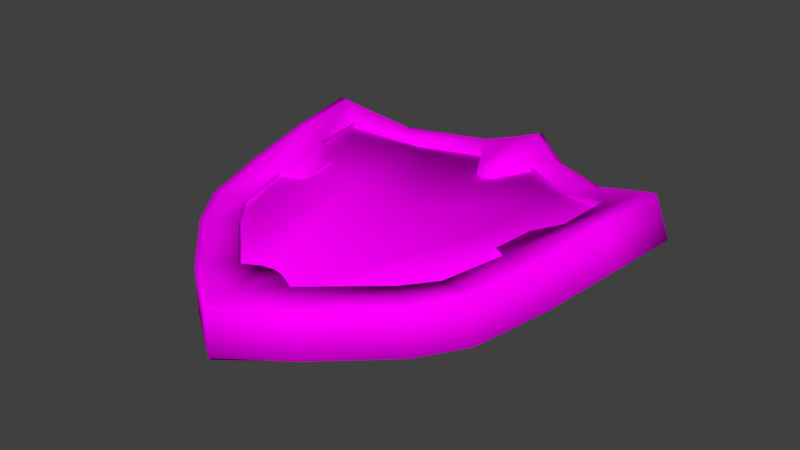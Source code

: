 # Source: shield.blend  (saved by Blender 2.79.0; exported with 4.5.12 LTS)
import bpy
from mathutils import Matrix  # noqa: F401  (used for matrix-valued properties, if any)

bpy.ops.wm.read_factory_settings(use_empty=True)
scene = bpy.context.scene
scene.name = 'Scene'

# ---- collections
col_collection_1 = bpy.data.collections.new('Collection 1'); scene.collection.children.link(col_collection_1)

# ---- images (referenced by path relative to the original .blend; pixels are not part of the script)
import os
ASSET_DIR = os.environ.get("B2B_ASSET_DIR", "")  # directory of the original .blend (textures are referenced by path, not embedded)
HERE = os.path.dirname(os.path.abspath(__file__))  # packed textures are extracted next to this script under _unpacked/

def load_image(name, relpath, width, height, colorspace="sRGB"):
    """Load a texture the original file referenced (path relative to the .blend, or extracted next to this script)."""
    p = next((c for c in (os.path.join(HERE, relpath), os.path.join(ASSET_DIR, relpath)) if relpath and os.path.exists(c)), "")
    if p:
        img = bpy.data.images.load(p, check_existing=True)
        img.name = name
    else:  # same state as the original file: an image datablock whose file is absent (Cycles renders it pink)
        img = bpy.data.images.new(name, width, height)
        img.source = "FILE"
        img.filepath = "//" + (relpath or name)
    img.colorspace_settings.name = colorspace
    return img
img_shield = load_image('Shield', '', 1024, 1024, 'sRGB')

# ---- materials (node trees are filled in below, after node groups)
mat_shield = bpy.data.materials.new('Shield')
mat_shield.alpha_threshold = 0.0
mat_shield.roughness = 0.5

# ---- material node trees
mat_shield.use_nodes = True; mat_shield.node_tree.nodes.clear()
_N = mat_shield.node_tree.nodes; _L = mat_shield.node_tree.links
n0 = _N.new('ShaderNodeOutputMaterial'); n0.name = 'Material Output'; n0.location = (300, 300)
n1 = _N.new('ShaderNodeBsdfDiffuse'); n1.name = 'Diffuse BSDF'; n1.location = (10, 300)
n2 = _N.new('ShaderNodeTexImage'); n2.name = 'Image Texture'; n2.location = (-180, 300)
n2.width = 140
n2.image = img_shield
_L.new(n1.outputs[0], n0.inputs[0])
_L.new(n2.outputs[0], n1.inputs[0])
n0.is_active_output = True

# ---- world
world_world = bpy.data.worlds.new('World'); scene.world = world_world
world_world.color = (0.05088, 0.05088, 0.05088)
world_world.use_sun_shadow = False
world_world.sun_shadow_jitter_overblur = 0.0
world_world.cycles.sampling_method = 'MANUAL'

# ---- meshes
me_shield = bpy.data.meshes.new('Shield')
me_shield.from_pydata([(-3.849, 2.11, 0.4244), (-2.982, -1.74, 0.6755), (0.0, 4.097, 0.3772), (-1.231, -3.94, 0.04647), (-0.5942, -2.254, 0.06074), (-0.5942, -2.254, 0.02343), (0.0, -3.205, 0.1018), (-0.5509, -2.278, -0.2053), (0.0, -3.152, -0.1645), (-1.432, 0.4215, 0.04184), (-1.655, 0.1851, 0.5809), (-1.444, 0.4452, -0.2309), (0.0, 0.4215, -0.2297), (0.0, 0.4452, -0.5383), (0.0, 2.409, -0.05385), (0.0, 2.355, -0.3625), (-0.3178, 2.385, -0.261), (-0.2978, 2.385, -0.09613), (-0.3319, 2.319, -0.102), (-0.3526, 2.319, -0.2669), (-1.033, 1.913, -0.1501), (-1.065, 1.913, -0.3149), (-0.6231, 2.369, -0.1305), (-0.6483, 2.369, -0.2955), (-0.9665, 2.442, -0.1448), (-0.9972, 2.442, -0.3096), (-0.7741, 2.265, -0.1424), (-0.802, 2.265, -0.3074), (-0.6619, 2.53, -0.1284), (-0.6874, 2.53, -0.2934), (-0.7162, 1.862, -0.1391), (-0.7432, 1.862, -0.3041), (-2.468, 1.178, -0.09581), (-2.416, 1.178, 0.05448), (-1.939, 1.195, -0.06906), (-1.986, 1.195, -0.2219), (-2.012, 1.531, -0.0438), (-2.058, 1.531, -0.1966), (-2.22, 0.9764, -0.003391), (-2.271, 0.9764, -0.1546), (-2.565, 2.058, -0.06432), (-2.512, 2.058, 0.08566), (-2.694, 0.7075, -0.02418), (-2.639, 0.7075, 0.1248), (-2.226, 0.4453, 0.001676), (-2.276, 0.4453, -0.1497), (-2.644, 2.123, -0.0389), (-2.59, 2.123, 0.1107), (0.0, -4.716, 0.6336), (-1.231, -3.94, 0.6336), (0.0, -4.716, 0.04647), (0.0, 4.097, -0.2141), (-0.7814, 3.399, -0.5181), (0.0, -5.106, 0.8444), (0.0, -5.106, -0.2333), (0.0, 4.822, 0.719), (-0.3797, 4.495, 0.6451), (0.0, 4.822, -0.2165), (-1.226, 3.976, -0.3918), (-1.094, 3.976, 0.5434), (-0.1804, 2.622, 0.5564), (-0.3055, 2.622, -0.5285), (0.0, 2.594, -0.5014), (0.0, 2.594, 0.5933), (-0.4322, 4.495, -0.2915), (-0.9438, 3.92, 0.6104), (-0.6349, 3.399, 0.5657), (-4.34, 2.555, 0.3916), (-4.008, 2.555, 1.26), (-4.194, 2.508, 0.2569), (-1.95, 2.618, 0.6127), (-2.265, 2.618, -0.4238), (-2.579, 3.122, 0.7244), (-2.863, 3.122, -0.1643), (-3.158, 2.067, 1.014), (-3.542, 2.067, 0.007607), (-3.809, 2.508, 1.263), (-3.055, 0.8577, 0.975), (-3.44, 0.8577, -0.03158), (-2.521, 0.5696, 0.7744), (-2.889, 0.5696, -0.239), (-2.781, -0.6567, 0.8634), (-2.389, -0.3294, 0.7452), (-3.083, -0.6567, -0.1728), (-2.705, -0.3294, -0.2883), (-3.27, -2.143, -0.09875), (-3.148, -2.143, 0.8241), (-2.58, -1.979, -0.27), (-2.43, -1.979, 0.8033), (-1.939, -2.586, 0.7923), (-2.605, -3.02, -0.1707), (-2.562, -3.02, 0.7629), (-2.451, -2.977, -0.2524), (-2.012, -2.586, -0.2918), (-1.241, -4.294, -0.1596), (-1.241, -4.294, 0.7706), (-1.084, -4.249, -0.2333), (-0.2461, -3.622, 0.8444), (0.0, -3.573, 0.8444), (0.0, -3.573, -0.2333), (-0.2461, -3.622, -0.2333), (-1.084, -4.249, 0.8444), (0.0, -5.172, -0.1596), (0.0, -5.172, 0.7706), (-0.6393, -3.827, 0.8444), (-0.6393, -3.827, -0.2333), (0.0, -4.495, 0.8444), (0.0, -4.495, -0.2333), (-0.404, 4.338, -0.3824), (0.0, 4.542, -0.3198), (-2.404, 3.073, 0.7474), (-3.114, -2.127, -0.194), (-2.971, -2.127, 0.8757), (-2.4, -2.977, 0.8291), (-0.337, 4.338, 0.7027), (0.0, 4.611, 0.7724), (-1.088, 3.92, -0.4735), (-2.729, 3.073, -0.2836), (0.0, -2.278, -0.3929), (0.0, -2.254, -0.1247), (-3.585, 0.9748, 1.178), (-3.318, -0.6371, 1.02), (-4.108, 0.9931, 0.3027), (-3.765, -0.6316, 0.1044), (-3.776, 0.9931, 1.172), (-3.505, -0.6316, 0.9958), (-3.97, 0.9748, 0.171), (-3.623, -0.6371, -0.01206), (-3.083, -1.74, 0.09336), (-3.639, 2.11, 0.9728), (0.0, 0.1851, 0.4312), (-2.008, 3.103, -0.002305), (-1.857, 3.103, 0.5744), (-3.466, 0.1851, 0.2589), (-3.31, 0.1851, 0.8241), (0.0, -0.3094, -0.3224), (-1.619, -0.4184, -0.1811), (0.0, -0.8239, 0.05611), (-0.9005, -0.5677, 0.0466), (-1.913, 0.1429, -0.01218), (-1.797, -1.032, -0.01218), (-0.6136, -0.9661, -0.01218), (-0.808, -1.418, -0.01218), (-0.4134, -1.511, 0.04744), (-0.259, -1.689, 0.05341), (0.0, -1.897, 0.05611), (0.0, -0.8239, -0.3452), (-0.9005, -0.5677, -0.3547), (-1.913, 0.1429, -0.2045), (-1.797, -1.032, -0.2045), (-0.6136, -0.9661, -0.3547), (-0.808, -1.418, -0.3547), (-0.4134, -1.511, -0.3538), (-0.259, -1.689, -0.3479), (0.0, -1.897, -0.3452), (0.0, -1.109, -0.3452), (-0.5413, -0.7401, 0.04744), (-0.2318, -0.8162, 0.05341), (-0.5413, -0.7401, -0.3538), (-0.2318, -0.8162, -0.3479), (-0.4525, -0.9806, -0.3538), (-0.2511, -1.07, -0.3479)], [], [(133, 128, 1, 134), (8, 7, 118), (4, 5, 6), (5, 7, 8, 6), (9, 11, 13, 12), (11, 15, 13), (22, 23, 19, 18), (22, 26, 27, 23), (43, 47, 46, 42), (24, 28, 29, 25), (27, 26, 30, 31), (42, 45, 44, 43), (17, 18, 19, 16), (30, 34, 35, 31), (35, 37, 21, 31), (39, 32, 37, 35), (23, 27, 25, 29), (33, 36, 37, 32), (24, 25, 21, 20), (25, 27, 31, 21), (23, 29, 16, 19), (45, 39, 38, 44), (39, 45, 42, 32), (40, 32, 42, 46), (36, 20, 21, 37), (93, 92, 111, 87), (75, 78, 126, 69), (99, 107, 105, 100), (61, 52, 116, 108), (74, 70, 110, 76), (60, 61, 62, 63), (86, 125, 123, 85), (56, 55, 57, 64), (58, 116, 117, 73), (113, 112, 86, 91), (117, 71, 75, 69), (59, 58, 73, 72), (59, 65, 114, 56), (81, 121, 112, 88), (80, 84, 83, 78), (65, 59, 72, 110), (91, 86, 85, 90), (74, 75, 71, 70), (114, 115, 55, 56), (81, 88, 87, 83), (67, 73, 117, 69), (67, 69, 126, 122), (108, 64, 57, 109), (77, 79, 80, 78), (83, 84, 82, 81), (82, 79, 77, 81), (68, 124, 120, 76), (113, 89, 88, 112), (83, 127, 126, 78), (90, 92, 96, 94), (117, 116, 52, 71), (90, 85, 111, 92), (65, 66, 60, 114), (101, 104, 89, 113), (90, 94, 95, 91), (77, 74, 76, 120), (116, 58, 64, 108), (123, 127, 111, 85), (101, 95, 103, 53), (97, 98, 99, 100), (63, 115, 114, 60), (101, 53, 106, 104), (70, 66, 65, 110), (59, 56, 64, 58), (92, 93, 105, 96), (104, 97, 100, 105), (105, 107, 54, 96), (106, 98, 97, 104), (9, 14, 15, 11), (68, 72, 73, 67), (77, 78, 75, 74), (93, 89, 104, 105), (91, 95, 101, 113), (61, 108, 109, 62), (93, 87, 88, 89), (66, 52, 61, 60), (82, 84, 80, 79), (68, 76, 110, 72), (127, 83, 87, 111), (96, 54, 102, 94), (103, 95, 94, 102), (38, 39, 35, 34), (47, 41, 40, 46), (118, 7, 4, 119), (125, 86, 112, 121), (70, 71, 52, 66), (124, 125, 121, 120), (125, 124, 122, 123), (127, 123, 122, 126), (81, 77, 120, 121), (124, 68, 67, 122), (131, 0, 129, 132), (3, 50, 48, 49), (128, 3, 49, 1), (51, 131, 132, 2), (135, 136, 131, 51), (133, 136, 3, 128), (0, 131, 136, 133), (50, 3, 136, 135), (0, 133, 134, 129), (130, 2, 132, 10), (10, 132, 129, 134), (49, 10, 134, 1), (10, 49, 48, 130), (28, 17, 16, 29), (40, 41, 33, 32), (157, 137, 146, 159), (145, 144, 153, 154), (143, 142, 151, 152), (141, 140, 149, 150), (139, 138, 147, 148), (144, 143, 152, 153), (142, 141, 150, 151), (140, 139, 148, 149), (148, 147, 150, 149), (158, 160, 150, 147), (146, 155, 161, 159), (159, 161, 160, 158), (138, 156, 158, 147), (156, 157, 159, 158), (150, 160, 152, 151), (153, 152, 160, 161), (154, 153, 161, 155)])
me_shield.polygons.foreach_set('use_smooth', [1, 0, 0, 0, 0, 0, 1, 1, 1, 1, 1, 1, 1, 1, 0, 0, 0, 1, 1, 0, 0, 1, 0, 0, 1, 1, 1, 1, 1, 1, 0, 1, 1, 1, 1, 1, 1, 1, 1, 1, 1, 1, 0, 1, 0, 1, 1, 1, 0, 0, 1, 1, 1, 1, 1, 1, 1, 1, 1, 1, 1, 1, 1, 1, 0, 1, 1, 1, 1, 1, 0, 1, 1, 0, 1, 0, 0, 1, 1, 0, 0, 0, 1, 1, 1, 1, 1, 1, 0, 1, 0, 1, 1, 1, 1, 1, 1, 1, 1, 1, 1, 1, 1, 1, 1, 1, 1, 1, 1, 1, 1, 0, 0, 0, 0, 0, 0, 0, 0, 0, 0, 0, 0, 0, 0, 0, 0, 0])
_uv = me_shield.uv_layers.new(name='UVMap')
_uv.uv.foreach_set('vector', [0.2466, 0.3031, 0.386, 0.3082, 0.3824, 0.35, 0.2436, 0.3444, 0.7818, 0.2605, 0.8529, 0.2471, 0.8398, 0.2856, 0.8516, 0.2281, 0.8522, 0.2307, 0.7745, 0.243, 0.8522, 0.2307, 0.8529, 0.2471, 0.7818, 0.2605, 0.7745, 0.243, 0.6601, 0.4743, 0.679, 0.4778, 0.677, 0.5811, 0.6559, 0.5762, 0.679, 0.4778, 0.8113, 0.5811, 0.677, 0.5811, 0.7456, 0.2123, 0.7544, 0.2074, 0.7548, 0.2195, 0.7526, 0.2268, 0.7456, 0.2123, 0.7417, 0.2027, 0.7499, 0.1954, 0.7544, 0.2074, 0.6898, 0.001452, 0.7892, 0.0002018, 0.7751, 0.008107, 0.6925, 0.01534, 0.7753, 0.1956, 0.77, 0.2124, 0.7628, 0.2072, 0.7666, 0.191, 0.7499, 0.1954, 0.7417, 0.2027, 0.7211, 0.1882, 0.7273, 0.1799, 0.6925, 0.01534, 0.6618, 0.02984, 0.6559, 0.01927, 0.6898, 0.001452, 0.7575, 0.2277, 0.7526, 0.2268, 0.7548, 0.2195, 0.7569, 0.2202, 0.7155, 0.1826, 0.7018, 0.08275, 0.7123, 0.07814, 0.7273, 0.1799, 0.7123, 0.07814, 0.7319, 0.08122, 0.7403, 0.161, 0.7273, 0.1799, 0.7016, 0.05123, 0.7268, 0.03499, 0.7319, 0.08122, 0.7123, 0.07814, 0.7544, 0.2074, 0.7499, 0.1954, 0.7666, 0.191, 0.7628, 0.2072, 0.7402, 0.04196, 0.7425, 0.08134, 0.7319, 0.08122, 0.7268, 0.03499, 0.7756, 0.184, 0.7666, 0.191, 0.7403, 0.161, 0.7524, 0.1562, 0.7666, 0.191, 0.7499, 0.1954, 0.7273, 0.1799, 0.7403, 0.161, 0.7544, 0.2074, 0.7628, 0.2072, 0.7569, 0.2202, 0.7548, 0.2195, 0.6618, 0.02984, 0.7016, 0.05123, 0.6921, 0.06015, 0.6559, 0.04068, 0.7016, 0.05123, 0.6618, 0.02984, 0.6925, 0.01534, 0.7268, 0.03499, 0.7752, 0.01154, 0.7268, 0.03499, 0.6925, 0.01534, 0.7751, 0.008107, 0.7425, 0.08134, 0.7524, 0.1562, 0.7403, 0.161, 0.7319, 0.08122, 0.2319, 0.8477, 0.2336, 0.8087, 0.3021, 0.8113, 0.2907, 0.8455, 0.6006, 0.8578, 0.5102, 0.8543, 0.5268, 0.8149, 0.6382, 0.8129, 0.04006, 0.8723, 0.02125, 0.8135, 0.08856, 0.8443, 0.05698, 0.8663, 0.9319, 0.9318, 0.9012, 0.8749, 0.897, 0.8213, 0.9542, 0.8112, 0.6996, 0.6737, 0.7943, 0.6819, 0.7763, 0.7247, 0.6627, 0.7154, 0.9004, 0.9909, 0.9319, 0.9318, 0.9502, 0.9411, 0.9088, 0.9998, 0.3123, 0.744, 0.4148, 0.7398, 0.4128, 0.8054, 0.307, 0.8006, 0.959, 0.7342, 0.9926, 0.7318, 0.9926, 0.7903, 0.957, 0.7985, 0.8898, 0.811, 0.897, 0.8213, 0.7632, 0.8119, 0.7556, 0.8014, 0.2412, 0.7262, 0.3091, 0.7324, 0.3123, 0.744, 0.2446, 0.7377, 0.7632, 0.8119, 0.7735, 0.8537, 0.6803, 0.8414, 0.6525, 0.7914, 0.8943, 0.739, 0.8898, 0.811, 0.7556, 0.8014, 0.7664, 0.7336, 0.8943, 0.739, 0.9011, 0.7283, 0.9545, 0.723, 0.959, 0.7342, 0.4001, 0.6898, 0.4116, 0.7271, 0.3091, 0.7324, 0.3034, 0.6941, 0.4685, 0.8786, 0.4257, 0.8832, 0.3952, 0.8546, 0.5102, 0.8543, 0.9011, 0.7283, 0.8943, 0.739, 0.7664, 0.7336, 0.7763, 0.7247, 0.2446, 0.7377, 0.3123, 0.744, 0.307, 0.8006, 0.2391, 0.7983, 0.6777, 0.9117, 0.6803, 0.8414, 0.7735, 0.8537, 0.7679, 0.9174, 0.9545, 0.723, 0.9838, 0.7212, 0.9926, 0.7318, 0.959, 0.7342, 0.3786, 0.9333, 0.2841, 0.9211, 0.2907, 0.8455, 0.3952, 0.8546, 0.6438, 0.7809, 0.7556, 0.8014, 0.7632, 0.8119, 0.6525, 0.7914, 0.6434, 0.7992, 0.6382, 0.8129, 0.5268, 0.8149, 0.5303, 0.8016, 0.9542, 0.8112, 0.957, 0.7985, 0.9926, 0.7903, 0.9852, 0.8076, 0.521, 0.9367, 0.4781, 0.9452, 0.4685, 0.8786, 0.5102, 0.8543, 0.3952, 0.8546, 0.4257, 0.8832, 0.4109, 0.942, 0.3786, 0.9333, 0.4158, 0.6561, 0.48, 0.6505, 0.5093, 0.6851, 0.4001, 0.6898, 0.6417, 0.732, 0.5297, 0.7353, 0.5259, 0.7224, 0.6358, 0.7186, 0.2412, 0.7262, 0.2471, 0.6844, 0.3034, 0.6941, 0.3091, 0.7324, 0.3952, 0.8546, 0.4087, 0.8178, 0.5268, 0.8149, 0.5102, 0.8543, 0.2391, 0.7983, 0.2336, 0.8087, 0.1032, 0.7964, 0.1115, 0.7862, 0.7632, 0.8119, 0.897, 0.8213, 0.9012, 0.8749, 0.7735, 0.8537, 0.2391, 0.7983, 0.307, 0.8006, 0.3021, 0.8113, 0.2336, 0.8087, 0.9011, 0.7283, 0.8972, 0.6854, 0.8876, 0.6259, 0.9545, 0.723, 0.117, 0.708, 0.1199, 0.6644, 0.2471, 0.6844, 0.2412, 0.7262, 0.2391, 0.7983, 0.1115, 0.7862, 0.1214, 0.7197, 0.2446, 0.7377, 0.5093, 0.6851, 0.5953, 0.6756, 0.6358, 0.7186, 0.5259, 0.7224, 0.897, 0.8213, 0.8898, 0.811, 0.957, 0.7985, 0.9542, 0.8112, 0.4128, 0.8054, 0.4087, 0.8178, 0.3021, 0.8113, 0.307, 0.8006, 0.117, 0.708, 0.1214, 0.7197, 0.01424, 0.6968, 0.01831, 0.6908, 0.08436, 0.9387, 0.06675, 0.9452, 0.04006, 0.8723, 0.05698, 0.8663, 0.896, 0.6167, 0.9838, 0.7212, 0.9545, 0.723, 0.8876, 0.6259, 0.117, 0.708, 0.01831, 0.6908, 0.05205, 0.661, 0.1199, 0.6644, 0.7943, 0.6819, 0.8972, 0.6854, 0.9011, 0.7283, 0.7763, 0.7247, 0.8943, 0.739, 0.959, 0.7342, 0.957, 0.7985, 0.8898, 0.811, 0.2336, 0.8087, 0.2319, 0.8477, 0.08856, 0.8443, 0.1032, 0.7964, 0.1116, 0.9298, 0.08436, 0.9387, 0.05698, 0.8663, 0.08856, 0.8443, 0.08856, 0.8443, 0.02125, 0.8135, 0.001731, 0.7735, 0.1032, 0.7964, 0.05205, 0.661, 0.1033, 0.6167, 0.1124, 0.6327, 0.1199, 0.6644, 0.6893, 0.4616, 0.8262, 0.565, 0.8113, 0.5811, 0.679, 0.4778, 0.6514, 0.7233, 0.7664, 0.7336, 0.7556, 0.8014, 0.6438, 0.7809, 0.521, 0.9367, 0.5102, 0.8543, 0.6006, 0.8578, 0.6034, 0.9309, 0.2319, 0.8477, 0.2305, 0.92, 0.1116, 0.9298, 0.08856, 0.8443, 0.2446, 0.7377, 0.1214, 0.7197, 0.117, 0.708, 0.2412, 0.7262, 0.9319, 0.9318, 0.9542, 0.8112, 0.9852, 0.8076, 0.9502, 0.9411, 0.2319, 0.8477, 0.2907, 0.8455, 0.2841, 0.9211, 0.2305, 0.92, 0.8508, 0.9505, 0.9012, 0.8749, 0.9319, 0.9318, 0.9004, 0.9909, 0.4109, 0.942, 0.4257, 0.8832, 0.4685, 0.8786, 0.4781, 0.9452, 0.6514, 0.7233, 0.6627, 0.7154, 0.7763, 0.7247, 0.7664, 0.7336, 0.4087, 0.8178, 0.3952, 0.8546, 0.2907, 0.8455, 0.3021, 0.8113, 0.1032, 0.7964, 0.001731, 0.7735, 0.0002018, 0.7662, 0.1115, 0.7862, 0.01424, 0.6968, 0.1214, 0.7197, 0.1115, 0.7862, 0.0002018, 0.7662, 0.6921, 0.06015, 0.7016, 0.05123, 0.7123, 0.07814, 0.7018, 0.08275, 0.7892, 0.0002018, 0.7892, 0.01409, 0.7752, 0.01154, 0.7751, 0.008107, 0.8398, 0.2856, 0.8529, 0.2471, 0.8716, 0.244, 0.8586, 0.2856, 0.4148, 0.7398, 0.3123, 0.744, 0.3091, 0.7324, 0.4116, 0.7271, 0.7679, 0.9174, 0.7735, 0.8537, 0.9012, 0.8749, 0.8508, 0.9505, 0.5297, 0.7353, 0.4148, 0.7398, 0.4116, 0.7271, 0.5259, 0.7224, 0.4148, 0.7398, 0.5297, 0.7353, 0.5303, 0.8016, 0.4128, 0.8054, 0.4087, 0.8178, 0.4128, 0.8054, 0.5303, 0.8016, 0.5268, 0.8149, 0.4001, 0.6898, 0.5093, 0.6851, 0.5259, 0.7224, 0.4116, 0.7271, 0.5297, 0.7353, 0.6417, 0.732, 0.6434, 0.7992, 0.5303, 0.8016, 0.0774, 0.1518, 0.1076, 0.2964, 0.06609, 0.2998, 0.03653, 0.1577, 0.5541, 0.2159, 0.6306, 0.1549, 0.6555, 0.1869, 0.5762, 0.2485, 0.386, 0.3082, 0.5541, 0.2159, 0.5762, 0.2485, 0.4097, 0.3427, 0.03922, 0.0002018, 0.0774, 0.1518, 0.03653, 0.1577, 0.0002018, 0.01405, 0.3414, 0.07008, 0.3203, 0.184, 0.0774, 0.1518, 0.03922, 0.0002018, 0.2466, 0.3031, 0.3203, 0.184, 0.5541, 0.2159, 0.386, 0.3082, 0.1076, 0.2964, 0.0774, 0.1518, 0.3203, 0.184, 0.2466, 0.3031, 0.6306, 0.1549, 0.5541, 0.2159, 0.3203, 0.184, 0.3414, 0.07008, 0.1076, 0.2964, 0.2466, 0.3031, 0.2436, 0.3444, 0.1052, 0.3379, 0.2752, 0.5789, 0.0002018, 0.6163, 0.0524, 0.4755, 0.2595, 0.462, 0.2595, 0.462, 0.0524, 0.4755, 0.1052, 0.3379, 0.2436, 0.3444, 0.5539, 0.4522, 0.2595, 0.462, 0.2436, 0.3444, 0.3824, 0.35, 0.2595, 0.462, 0.5539, 0.4522, 0.6204, 0.5313, 0.2752, 0.5789, 0.77, 0.2124, 0.7575, 0.2277, 0.7569, 0.2202, 0.7628, 0.2072, 0.7752, 0.01154, 0.7892, 0.01409, 0.7402, 0.04196, 0.7268, 0.03499, 0.7644, 0.3514, 0.7741, 0.3643, 0.7516, 0.3807, 0.7397, 0.3681, 0.685, 0.4612, 0.6748, 0.4393, 0.701, 0.4262, 0.7114, 0.4487, 0.6676, 0.4237, 0.6559, 0.3995, 0.6738, 0.3856, 0.6953, 0.4088, 0.6767, 0.3455, 0.6643, 0.271, 0.6764, 0.269, 0.7046, 0.3562, 0.7455, 0.2379, 0.7466, 0.3111, 0.7211, 0.3147, 0.7342, 0.2376, 0.6748, 0.4393, 0.6676, 0.4237, 0.6953, 0.4088, 0.701, 0.4262, 0.6559, 0.3711, 0.6767, 0.3455, 0.7046, 0.3562, 0.6738, 0.3856, 0.6713, 0.2596, 0.729, 0.2281, 0.7342, 0.2376, 0.6764, 0.269, 0.7342, 0.2376, 0.7211, 0.3147, 0.7046, 0.3562, 0.6764, 0.269, 0.7257, 0.3454, 0.7163, 0.3658, 0.7046, 0.3562, 0.7211, 0.3147, 0.7516, 0.3807, 0.7393, 0.3962, 0.7252, 0.3823, 0.7397, 0.3681, 0.7397, 0.3681, 0.7252, 0.3823, 0.7163, 0.3658, 0.7257, 0.3454, 0.7466, 0.3111, 0.7533, 0.3337, 0.7257, 0.3454, 0.7211, 0.3147, 0.7533, 0.3337, 0.7644, 0.3514, 0.7397, 0.3681, 0.7257, 0.3454, 0.7046, 0.3562, 0.7163, 0.3658, 0.6953, 0.4088, 0.6738, 0.3856, 0.701, 0.4262, 0.6953, 0.4088, 0.7163, 0.3658, 0.7252, 0.3823, 0.7114, 0.4487, 0.701, 0.4262, 0.7252, 0.3823, 0.7393, 0.3962])
me_shield.materials.append(mat_shield)
me_shield.use_remesh_preserve_volume = False
me_shield.use_remesh_preserve_attributes = False
me_shield.use_mirror_vertex_groups = False
me_shield.update()

# ---- objects
ob_shield = bpy.data.objects.new('Shield', me_shield)

# ---- transforms, parenting, visibility, modifiers, constraints
ob_shield.location = (0.0, 0.0, 0.0)
ob_shield.lineart.crease_threshold = 0.0
_m = ob_shield.modifiers.new('Mirror', 'MIRROR')
_m.use_clip = True

# ---- collection membership
col_collection_1.objects.link(ob_shield)

# ---- scene / render settings (as saved in the file)
scene.frame_start = 1; scene.frame_end = 250; scene.frame_set(1)
scene.render.engine = 'CYCLES'
scene.render.resolution_percentage = 50
scene.render.dither_intensity = 0.0
scene.cycles.use_denoising = False
scene.cycles.samples = 128
scene.cycles.sampling_pattern = 'TABULATED_SOBOL'
scene.cycles.use_adaptive_sampling = False
scene.cycles.use_light_tree = False
scene.cycles.blur_glossy = 0.0
scene.cycles.sample_clamp_indirect = 0.0
scene.view_settings.view_transform = 'Standard'
bpy.context.view_layer.update()

# ---- added for rendering (the .blend has no active camera and no usable light): camera, sun
cam_auto = bpy.data.cameras.new('AutoCamera')
cam_auto.lens = 50.0
cam_auto.sensor_width = 36.0
cam_auto.clip_end = 1000.0
ob_auto_camera = bpy.data.objects.new('AutoCamera', cam_auto)
scene.collection.objects.link(ob_auto_camera)
ob_auto_camera.location = (12.3608, -15.008, 10.2512)
ob_auto_camera.rotation_euler = (1.09748, -7.21219e-08, 0.694738)
scene.camera = ob_auto_camera
light_auto_sun = bpy.data.lights.new('AutoSun', 'SUN')
light_auto_sun.energy = 3.0
light_auto_sun.angle = 0.0523599
ob_auto_sun = bpy.data.objects.new('AutoSun', light_auto_sun)
scene.collection.objects.link(ob_auto_sun)
ob_auto_sun.rotation_euler = (0.872665, 0.174533, 0.523599)
bpy.context.view_layer.update()
